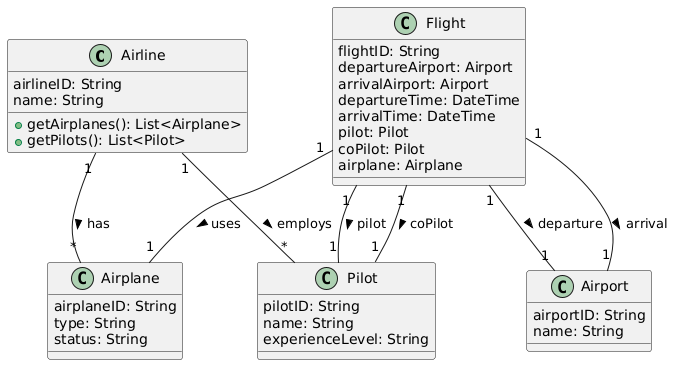

The diagram above was rendered by PlantUML. Its source (embedded in the PNG):
@startuml
class Airline {
    airlineID: String
    name: String
    + getAirplanes(): List<Airplane>
    + getPilots(): List<Pilot>
}

class Airplane {
    airplaneID: String
    type: String
    status: String
}

class Flight {
    flightID: String
    departureAirport: Airport
    arrivalAirport: Airport
    departureTime: DateTime
    arrivalTime: DateTime
    pilot: Pilot
    coPilot: Pilot
    airplane: Airplane
}

class Pilot {
    pilotID: String
    name: String
    experienceLevel: String
}

class Airport {
    airportID: String
    name: String
}

Airline "1" -- "*" Airplane : has >
Airline "1" -- "*" Pilot : employs >
Flight "1" -- "1" Airplane : uses >
Flight "1" -- "1" Pilot : pilot >
Flight "1" -- "1" Pilot : coPilot >
Flight "1" -- "1" Airport : departure >
Flight "1" -- "1" Airport : arrival >
@enduml